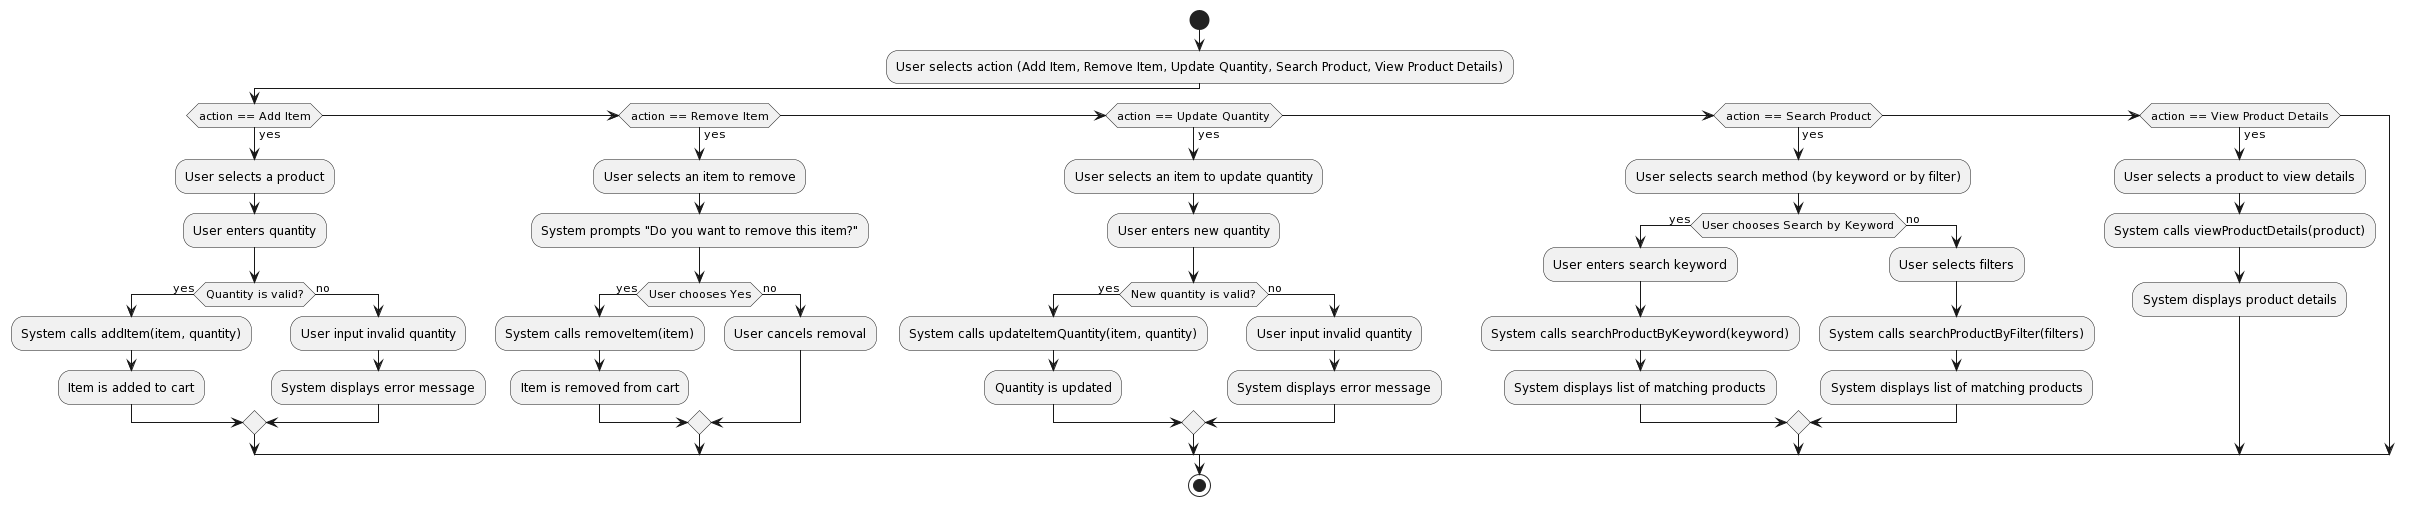

The diagram above was rendered by PlantUML. Its source (embedded in the PNG):
@startuml
|User|
start
:User selects action (Add Item, Remove Item, Update Quantity, Search Product, View Product Details);

if (action == Add Item) then (yes)
  :User selects a product;
  :User enters quantity;
  if (Quantity is valid?) then (yes)
    :System calls addItem(item, quantity);
    :Item is added to cart;
  else (no)
    :User input invalid quantity;
    :System displays error message;
  endif
else if (action == Remove Item) then (yes)
  :User selects an item to remove;
  :System prompts "Do you want to remove this item?";
  if (User chooses Yes) then (yes)
    :System calls removeItem(item);
    :Item is removed from cart;
  else (no)
    :User cancels removal;
  endif
else if (action == Update Quantity) then (yes)
  :User selects an item to update quantity;
  :User enters new quantity;
  if (New quantity is valid?) then (yes)
    :System calls updateItemQuantity(item, quantity);
    :Quantity is updated;
  else (no)
    :User input invalid quantity;
    :System displays error message;
  endif
else if (action == Search Product) then (yes)
  :User selects search method (by keyword or by filter);
  if (User chooses Search by Keyword) then (yes)
    :User enters search keyword;
    :System calls searchProductByKeyword(keyword);
    :System displays list of matching products;
  else (no)
    :User selects filters;
    :System calls searchProductByFilter(filters);
    :System displays list of matching products;
  endif
else if (action == View Product Details) then (yes)
  :User selects a product to view details;
  :System calls viewProductDetails(product);
  :System displays product details;
endif

stop
@enduml